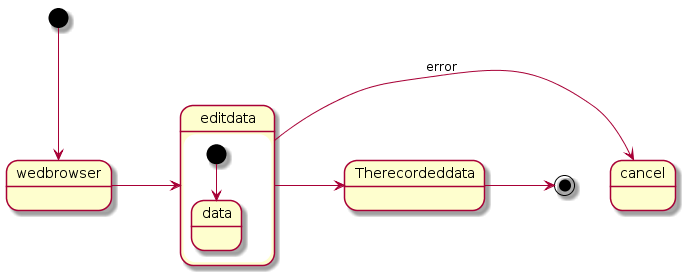

The diagram above was rendered by PlantUML. Its source (embedded in the PNG):
@startuml
[*] --> wedbrowser

wedbrowser ->editdata

state "editdata" as editdata {
[*] --> data
}
editdata -> cancel : error
editdata ->Therecordeddata
Therecordeddata ->[*]
@enduml